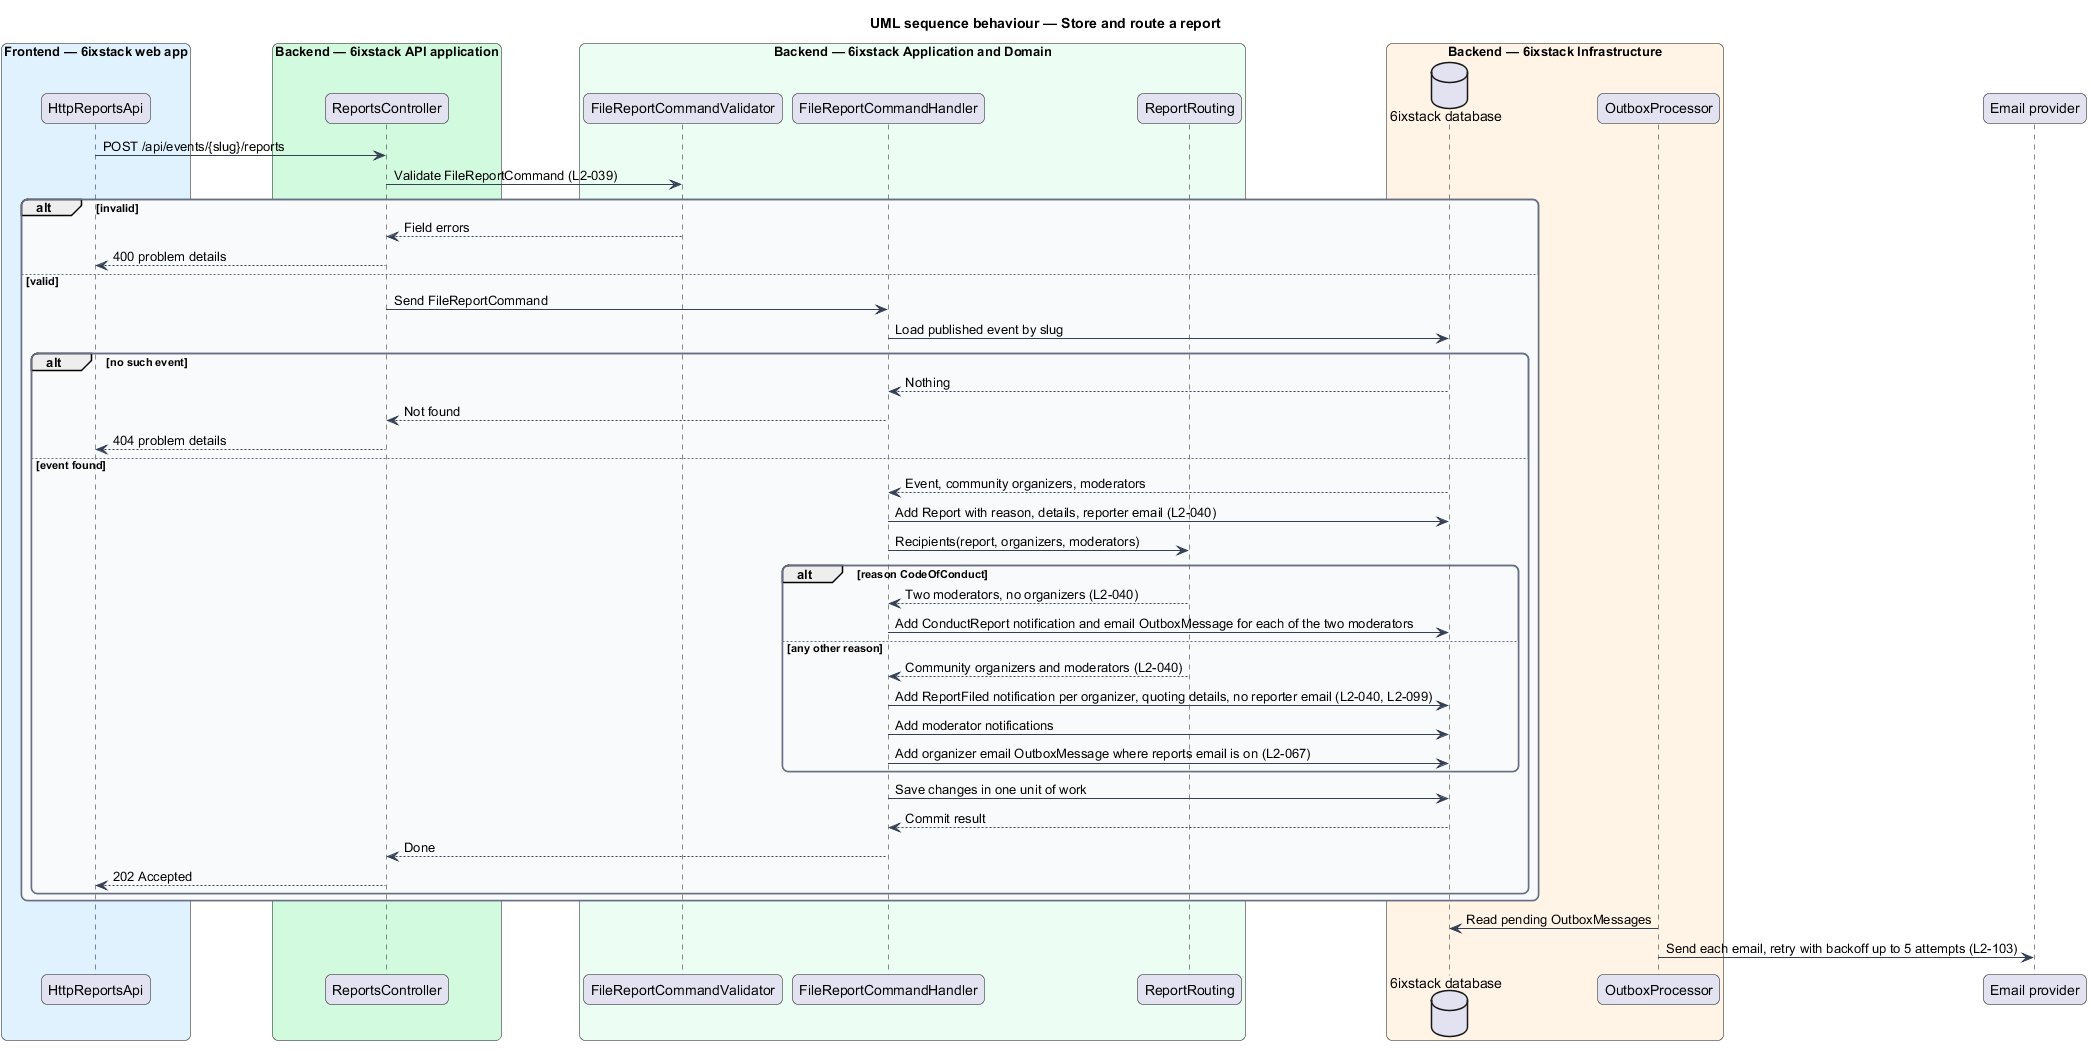

The diagram above was rendered by PlantUML. Its source (embedded in the PNG):
@startuml
title UML sequence behaviour — Store and route a report
skinparam backgroundColor #FFFFFF
skinparam shadowing false
skinparam roundcorner 12
skinparam defaultFontName Arial
skinparam ArrowColor #344054
skinparam rectangle {
  BorderColor #344054
  FontColor #101828
}
skinparam package {
  BorderColor #667085
  FontColor #101828
  BackgroundColor #F9FAFB
}
box "Frontend — 6ixstack web app" #E0F2FE
  participant "HttpReportsApi" as client
end box
box "Backend — 6ixstack API application" #D1FADF
  participant "ReportsController" as controller
end box
box "Backend — 6ixstack Application and Domain" #ECFDF3
  participant "FileReportCommandValidator" as validator
  participant "FileReportCommandHandler" as handler
  participant "ReportRouting" as routing
end box
box "Backend — 6ixstack Infrastructure" #FFF4E5
  database "6ixstack database" as db
  participant "OutboxProcessor" as outbox
end box
participant "Email provider" as email
client -> controller : POST /api/events/{slug}/reports
controller -> validator : Validate FileReportCommand (L2-039)
alt invalid
  validator --> controller : Field errors
  controller --> client : 400 problem details
else valid
  controller -> handler : Send FileReportCommand
  handler -> db : Load published event by slug
  alt no such event
    db --> handler : Nothing
    handler --> controller : Not found
    controller --> client : 404 problem details
  else event found
    db --> handler : Event, community organizers, moderators
    handler -> db : Add Report with reason, details, reporter email (L2-040)
    handler -> routing : Recipients(report, organizers, moderators)
    alt reason CodeOfConduct
      routing --> handler : Two moderators, no organizers (L2-040)
      handler -> db : Add ConductReport notification and email OutboxMessage for each of the two moderators
    else any other reason
      routing --> handler : Community organizers and moderators (L2-040)
      handler -> db : Add ReportFiled notification per organizer, quoting details, no reporter email (L2-040, L2-099)
      handler -> db : Add moderator notifications
      handler -> db : Add organizer email OutboxMessage where reports email is on (L2-067)
    end
    handler -> db : Save changes in one unit of work
    db --> handler : Commit result
    handler --> controller : Done
    controller --> client : 202 Accepted
  end
end
outbox -> db : Read pending OutboxMessages
outbox -> email : Send each email, retry with backoff up to 5 attempts (L2-103)
@enduml